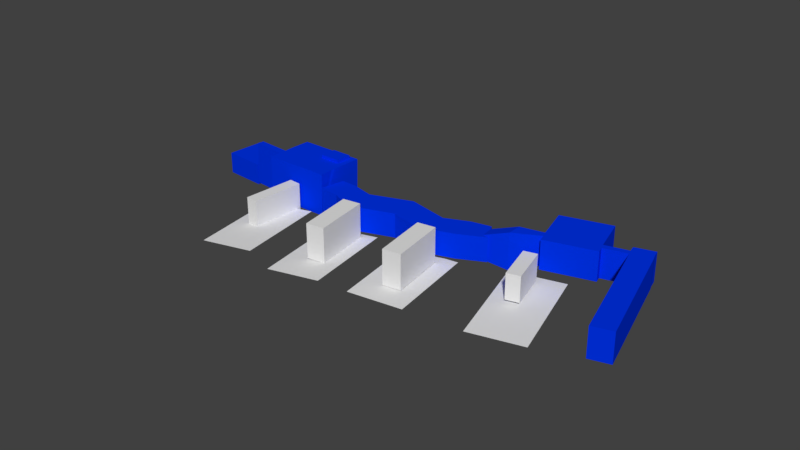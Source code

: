 # Source: aeroporto_porto1.blend  (saved by Blender 2.79.0; exported with 4.5.12 LTS)
import bpy
from mathutils import Matrix  # noqa: F401  (used for matrix-valued properties, if any)

bpy.ops.wm.read_factory_settings(use_empty=True)
scene = bpy.context.scene
scene.name = 'Scene'

# ---- collections
col_collection_1 = bpy.data.collections.new('Collection 1'); scene.collection.children.link(col_collection_1)

# ---- materials (node trees are filled in below, after node groups)
mat_material = bpy.data.materials.new('Material')
mat_material.alpha_threshold = 0.0
mat_material.use_transparent_shadow = False
mat_material.diffuse_color = (0.0, 0.0321, 0.8, 1.0)
mat_material.roughness = 0.5
mat_material.line_color = (0.0, 0.0, 0.0, 1.0)

# ---- material node trees

# ---- world
world_world = bpy.data.worlds.new('World'); scene.world = world_world
world_world.color = (0.05088, 0.05088, 0.05088)
world_world.use_sun_shadow = False
world_world.sun_shadow_jitter_overblur = 0.0
world_world.cycles.sampling_method = 'MANUAL'

# ---- meshes
me_plane_000 = bpy.data.meshes.new('Plane.000')
me_plane_000.from_pydata([(-1.012, -1.446, 1.951e-08), (0.9883, -1.446, 1.951e-08), (-0.9883, 1.446, -1.951e-08), (1.012, 1.446, -1.951e-08)], [], [(0, 1, 3, 2)])
me_plane_000.use_remesh_preserve_volume = False
me_plane_000.use_remesh_preserve_attributes = False
me_plane_000.use_mirror_vertex_groups = False
me_plane_000.update()
me_cube_004 = bpy.data.meshes.new('Cube.004')
me_cube_004.from_pydata([(-1.0, -1.0, -1.0), (-1.0, -1.0, 1.0), (-1.0, 1.0, -1.0), (-1.0, 1.0, 1.0), (1.0, -1.0, -1.0), (1.0, -1.0, 1.0), (1.0, 1.0, -1.0), (1.0, 1.0, 1.0)], [], [(0, 1, 3, 2), (2, 3, 7, 6), (6, 7, 5, 4), (4, 5, 1, 0), (2, 6, 4, 0), (7, 3, 1, 5)])
me_cube_004.use_remesh_preserve_volume = False
me_cube_004.use_remesh_preserve_attributes = False
me_cube_004.use_mirror_vertex_groups = False
me_cube_004.update()
me_cube_005 = bpy.data.meshes.new('Cube.005')
me_cube_005.from_pydata([(-1.0, -1.0, -1.0), (-1.0, -1.0, 1.0), (-1.0, 1.0, -1.0), (-1.0, 1.0, 1.0), (1.0, -1.0, -1.0), (1.0, -1.0, 1.0), (1.0, 1.0, -1.0), (1.0, 1.0, 1.0)], [], [(0, 1, 3, 2), (2, 3, 7, 6), (6, 7, 5, 4), (4, 5, 1, 0), (2, 6, 4, 0), (7, 3, 1, 5)])
me_cube_005.use_remesh_preserve_volume = False
me_cube_005.use_remesh_preserve_attributes = False
me_cube_005.use_mirror_vertex_groups = False
me_cube_005.update()
me_cube_006 = bpy.data.meshes.new('Cube.006')
me_cube_006.from_pydata([(-1.0, -1.0, -1.0), (-1.0, -1.0, 1.0), (-1.0, 1.0, -1.0), (-1.0, 1.0, 1.0), (1.0, -1.0, -1.0), (1.0, -1.0, 1.0), (1.0, 1.0, -1.0), (1.0, 1.0, 1.0)], [], [(0, 1, 3, 2), (2, 3, 7, 6), (6, 7, 5, 4), (4, 5, 1, 0), (2, 6, 4, 0), (7, 3, 1, 5)])
me_cube_006.use_remesh_preserve_volume = False
me_cube_006.use_remesh_preserve_attributes = False
me_cube_006.use_mirror_vertex_groups = False
me_cube_006.update()
me_cube_007 = bpy.data.meshes.new('Cube.007')
me_cube_007.from_pydata([(-1.0, -1.0, -1.0), (-1.0, -1.0, 1.0), (-1.0, 1.0, -1.0), (-1.0, 1.0, 1.0), (1.0, -1.0, -1.0), (1.0, -1.0, 1.0), (1.0, 1.0, -1.0), (1.0, 1.0, 1.0)], [], [(0, 1, 3, 2), (2, 3, 7, 6), (6, 7, 5, 4), (4, 5, 1, 0), (2, 6, 4, 0), (7, 3, 1, 5)])
me_cube_007.use_remesh_preserve_volume = False
me_cube_007.use_remesh_preserve_attributes = False
me_cube_007.use_mirror_vertex_groups = False
me_cube_007.update()
me_plane_005 = bpy.data.meshes.new('Plane.005')
me_plane_005.from_pydata([(-21.97, -2.153, -0.3256), (-19.97, -2.153, -0.3256), (-21.97, -0.1533, -0.3256), (-19.97, -0.1533, -0.3256), (-17.68, 0.3215, -0.3256), (-12.69, 0.3248, -0.3256), (-17.66, -0.4376, -0.3256), (-12.67, -0.4343, -0.3256), (-21.97, -0.3477, -0.3256), (-19.97, -0.3426, -0.3256), (-17.66, -0.3368, -0.3256), (-12.67, -0.3241, -0.3256), (-19.93, -0.259, -0.3256), (-17.62, -0.249, -0.3256), (-21.93, -0.2677, -0.3256), (-12.63, -0.2273, -0.3256), (-21.97, -0.3477, 0.4525), (-21.97, -2.153, 0.4525), (-19.97, -2.153, 0.4525), (-19.93, -0.259, 0.4525), (-19.97, -0.1533, 0.4525), (-21.97, -0.1533, 0.4525), (-17.62, -0.249, 0.4525), (-17.68, 0.3215, 0.4525), (-12.69, 0.3248, 0.4525), (-12.67, -0.3241, 0.4525), (-12.67, -0.4343, 0.4525), (-17.66, -0.4376, 0.4525), (-21.93, -0.2677, 0.4525), (-19.97, -0.3426, 0.4525), (-17.66, -0.3368, 0.4525), (-12.63, -0.2273, 0.4525), (9.175, -0.04458, 0.2985), (8.078, 0.2809, 0.2985), (9.175, -0.04458, -0.3522), (8.078, 0.2809, -0.3522), (-8.208, -0.4999, 0.2985), (-7.799, -0.188, 0.2985), (-8.208, -0.4999, -0.3522), (-7.799, -0.188, -0.3522), (-5.491, -0.5788, -0.3522), (-2.093, -0.5989, -0.3522), (0.8172, -0.3666, -0.3522), (5.351, -0.4079, -0.3522), (7.256, -0.1756, -0.3522), (6.476, 0.2001, -0.3522), (4.588, 0.03589, -0.3522), (0.3065, 0.08403, -0.3522), (-3.329, -0.2167, -0.3522), (-5.813, -0.1647, -0.3522), (7.256, -0.1756, 0.2985), (5.351, -0.4079, 0.2985), (0.8172, -0.3666, 0.2985), (-2.093, -0.5989, 0.2985), (-5.491, -0.5788, 0.2985), (-5.813, -0.1647, 0.2985), (-3.329, -0.2167, 0.2985), (0.3065, 0.08403, 0.2985), (4.588, 0.03589, 0.2985), (6.476, 0.2001, 0.2985), (8.339, 0.2037, 0.2985), (8.339, 0.2037, -0.3522), (-7.896, -0.262, -0.3522), (-7.896, -0.262, 0.2985), (-5.737, -0.263, 0.2985), (-3.036, -0.3074, 0.2985), (0.4277, -0.02291, 0.2985), (4.769, -0.06943, 0.2985), (6.661, 0.1109, 0.2985), (6.661, 0.1109, -0.3522), (4.769, -0.06943, -0.3522), (0.4277, -0.02291, -0.3522), (-3.036, -0.3074, -0.3522), (-5.737, -0.263, -0.3522), (8.469, 0.1651, -0.3522), (-7.656, -0.4582, -0.352), (-7.656, -0.4582, 0.2987), (-5.699, -0.312, 0.2985), (-2.89, -0.3527, 0.2985), (0.4882, -0.07626, 0.2985), (4.859, -0.122, 0.2985), (6.753, 0.06646, 0.2985), (6.753, 0.06646, -0.3522), (4.859, -0.122, -0.3522), (0.4882, -0.07626, -0.3522), (-2.89, -0.3527, -0.3522), (-5.699, -0.312, -0.3522), (8.469, 0.1651, 0.2985), (-10.32, -0.2293, -0.5129), (-9.956, -0.4381, -0.5128), (-10.33, -0.2293, 0.4763), (-9.958, -0.4381, 0.4765), (22.59, 0.812, -0.0002523), (21.17, 1.408, -0.0002523), (22.59, 0.812, -0.5875), (21.17, 1.408, -0.5875), (18.67, 0.5962, -0.0002523), (17.25, 1.193, -0.0002523), (18.67, 0.5962, -0.5875), (17.25, 1.193, -0.5875), (15.69, 0.2426, -0.5153), (14.29, 0.937, -0.5142), (15.67, 0.261, 0.6228), (14.27, 0.9555, 0.624), (9.335, -0.02484, -0.5153), (7.932, 0.6697, -0.5141), (9.313, -0.006402, 0.6228), (7.91, 0.6881, 0.624), (14.88, 0.6797, 0.6235), (12.49, 0.1273, 0.6228), (11.09, 0.8218, 0.624), (8.521, 0.4123, 0.6235), (11.7, 0.546, 0.6235), (10.48, 0.7962, 0.624), (11.88, 0.1017, 0.6228), (11.09, 0.5204, 0.6235), (8.555, 0.7152, 0.624), (9.167, 0.4395, 0.6235), (9.958, 0.02074, 0.6228), (14.38, 0.9051, 0.6239), (8.022, 0.6377, 0.6239), (11.2, 0.7714, 0.6239), (10.59, 0.7458, 0.6239), (8.667, 0.6648, 0.6239), (10.59, 0.7456, 0.7107), (11.09, 0.5203, 0.7103), (9.167, 0.4393, 0.7103), (8.667, 0.6647, 0.7107), (15.23, 0.4702, 0.6231), (15.38, 0.4205, 0.6231), (8.821, 0.2446, 0.6232), (8.972, 0.1949, 0.6231), (12.02, 0.3574, 0.6232), (12.18, 0.3077, 0.6231), (11.41, 0.3358, 0.6232), (11.56, 0.2861, 0.6231), (9.471, 0.2675, 0.6232), (9.622, 0.2178, 0.6231), (15.31, 0.4335, -0.515), (15.25, 0.4716, 0.6231), (15.36, 0.4278, 0.6231), (15.39, 0.3915, -0.5151), (18.56, 0.5809, -0.5174), (18.48, 0.6229, -0.5174), (18.42, 0.661, 0.6208), (18.53, 0.6172, 0.6207)], [], [(14, 2, 3, 12), (10, 6, 7, 11), (13, 10, 11, 15), (0, 8, 9, 1), (4, 13, 15, 5), (8, 14, 12, 9), (12, 13, 10, 9), (28, 19, 20, 21), (30, 25, 26, 27), (22, 31, 25, 30), (17, 18, 29, 16), (23, 24, 31, 22), (16, 29, 19, 28), (19, 29, 30, 22), (4, 5, 24, 23), (9, 10, 30, 29), (11, 7, 26, 25), (13, 12, 19, 22), (7, 6, 27, 26), (8, 0, 17, 16), (14, 8, 16, 28), (0, 1, 18, 17), (2, 14, 28, 21), (1, 9, 29, 18), (12, 3, 20, 19), (5, 15, 31, 24), (6, 10, 30, 27), (3, 2, 21, 20), (11, 25, 91, 89), (13, 4, 23, 22), (60, 33, 35, 61), (73, 49, 39, 62), (62, 39, 37, 63), (68, 59, 33, 60), (40, 38, 36, 54), (45, 35, 33, 59), (39, 49, 55, 37), (49, 48, 56, 55), (48, 47, 57, 56), (47, 46, 58, 57), (46, 45, 59, 58), (34, 44, 50, 32), (44, 43, 51, 50), (43, 42, 52, 51), (42, 41, 53, 52), (41, 40, 54, 53), (63, 37, 55, 64), (64, 55, 56, 65), (65, 56, 57, 66), (66, 57, 58, 67), (67, 58, 59, 68), (61, 35, 45, 69), (69, 45, 46, 70), (70, 46, 47, 71), (71, 47, 48, 72), (72, 48, 49, 73), (85, 72, 73, 86), (84, 71, 72, 85), (83, 70, 71, 84), (82, 69, 70, 83), (74, 61, 69, 82), (80, 67, 68, 81), (79, 66, 67, 80), (78, 65, 66, 79), (77, 64, 65, 78), (76, 63, 64, 77), (81, 68, 60, 87), (62, 63, 90, 88), (86, 73, 62, 75), (87, 60, 61, 74), (32, 87, 74, 34), (40, 86, 75, 38), (38, 75, 76, 36), (50, 81, 87, 32), (36, 76, 77, 54), (54, 77, 78, 53), (53, 78, 79, 52), (52, 79, 80, 51), (51, 80, 81, 50), (34, 74, 82, 44), (44, 82, 83, 43), (43, 83, 84, 42), (42, 84, 85, 41), (41, 85, 86, 40), (88, 89, 91, 90), (63, 76, 91, 90), (31, 15, 88, 90), (76, 75, 89, 91), (15, 11, 89, 88), (25, 31, 90, 91), (75, 62, 88, 89), (92, 93, 95, 94), (94, 95, 99, 98), (98, 99, 97, 96), (96, 97, 93, 92), (94, 98, 96, 92), (99, 95, 93, 97), (138, 101, 103, 119, 108, 128, 139), (123, 116, 107, 120), (106, 131, 130, 111, 120, 107, 105, 104), (104, 105, 101, 138, 141, 100), (102, 109, 114, 118, 106, 104, 100), (107, 116, 113, 110, 103, 101, 105), (136, 117, 111, 130), (128, 108, 112, 132), (119, 103, 110, 121), (132, 112, 115, 134), (121, 110, 113, 122), (134, 115, 117, 136), (122, 113, 116, 123), (123, 117, 126, 127), (112, 121, 122, 115), (108, 119, 121, 112), (117, 123, 120, 111), (125, 124, 127, 126), (117, 115, 125, 126), (115, 122, 124, 125), (122, 123, 127, 124), (114, 135, 137, 118), (135, 134, 136, 137), (109, 133, 135, 114), (133, 132, 134, 135), (102, 129, 133, 109), (129, 140, 139, 128, 132, 133), (118, 137, 131, 106), (137, 136, 130, 131), (138, 139, 144, 143), (100, 141, 140, 129, 102), (142, 143, 144, 145), (141, 138, 143, 142), (140, 141, 142, 145), (139, 140, 145, 144)])
me_plane_005.materials.append(mat_material)
me_plane_005.use_remesh_preserve_volume = False
me_plane_005.use_remesh_preserve_attributes = False
me_plane_005.use_mirror_vertex_groups = False
me_plane_005.update()
me_plane_009 = bpy.data.meshes.new('Plane.009')
me_plane_009.from_pydata([(-1.012, -1.446, 1.951e-08), (0.9883, -1.446, 1.951e-08), (-0.9883, 1.446, -1.951e-08), (1.012, 1.446, -1.951e-08)], [], [(0, 1, 3, 2)])
me_plane_009.use_remesh_preserve_volume = False
me_plane_009.use_remesh_preserve_attributes = False
me_plane_009.use_mirror_vertex_groups = False
me_plane_009.update()
me_plane_010 = bpy.data.meshes.new('Plane.010')
me_plane_010.from_pydata([(-1.012, -1.446, 1.951e-08), (0.9883, -1.446, 1.951e-08), (-0.9883, 1.446, -1.951e-08), (1.012, 1.446, -1.951e-08)], [], [(0, 1, 3, 2)])
me_plane_010.use_remesh_preserve_volume = False
me_plane_010.use_remesh_preserve_attributes = False
me_plane_010.use_mirror_vertex_groups = False
me_plane_010.update()
me_plane_011 = bpy.data.meshes.new('Plane.011')
me_plane_011.from_pydata([(-0.9722, -1.674, 1.951e-08), (1.028, -1.674, 1.951e-08), (-1.028, 1.674, -1.951e-08), (0.9722, 1.674, -1.951e-08)], [], [(0, 1, 3, 2)])
me_plane_011.use_remesh_preserve_volume = False
me_plane_011.use_remesh_preserve_attributes = False
me_plane_011.use_mirror_vertex_groups = False
me_plane_011.update()

# ---- objects
ob_plane_001 = bpy.data.objects.new('Plane.001', me_plane_000)
ob_cube = bpy.data.objects.new('Cube', me_cube_004)
ob_cube_001 = bpy.data.objects.new('Cube.001', me_cube_005)
ob_cube_002 = bpy.data.objects.new('Cube.002', me_cube_006)
ob_cube_003 = bpy.data.objects.new('Cube.003', me_cube_007)
ob_plane = bpy.data.objects.new('Plane', me_plane_005)
ob_plane_003 = bpy.data.objects.new('Plane.003', me_plane_009)
ob_plane_004 = bpy.data.objects.new('Plane.004', me_plane_010)
ob_plane_005 = bpy.data.objects.new('Plane.005', me_plane_011)

# ---- transforms, parenting, visibility, modifiers, constraints
ob_plane_001.location = (-9.169, -2.392, -0.3634)
ob_plane_001.rotation_euler = (0.0, -0.08091, 0.1417)
ob_plane_001.scale = (1.987, 2.349, 2.35)
ob_plane_001.lineart.crease_threshold = 0.0
ob_cube.location = (-9.446, -0.5574, 0.5489)
ob_cube.rotation_euler = (4.566e-10, -0.0, -0.07453)
ob_cube.scale = (0.4531, 1.95, 0.9993)
ob_cube.lineart.crease_threshold = 0.0
ob_cube_001.location = (-2.93, -1.485, 0.96)
ob_cube_001.rotation_euler = (0.0, -0.0, 0.1417)
ob_cube_001.scale = (0.6622, 2.094, 1.261)
ob_cube_001.lineart.crease_threshold = 0.0
ob_cube_002.location = (3.003, -0.9975, 0.96)
ob_cube_002.rotation_euler = (0.0, -0.0, 0.1417)
ob_cube_002.scale = (0.6622, 2.094, 1.261)
ob_cube_002.lineart.crease_threshold = 0.0
ob_cube_003.location = (9.321, 2.157, 0.3984)
ob_cube_003.rotation_euler = (9.859e-09, -0.0, 0.2528)
ob_cube_003.scale = (0.4884, 1.545, 0.9303)
ob_cube_003.lineart.crease_threshold = 0.0
ob_plane.location = (-0.2007, 3.453, 1.048)
ob_plane.rotation_euler = (0.0, -0.002126, 0.2686)
ob_plane.scale = (-0.7441, 4.896, 2.716)
ob_plane.lineart.crease_threshold = 0.0
ob_plane_003.location = (-3.076, -2.392, -0.3634)
ob_plane_003.rotation_euler = (0.0, -0.08091, 0.1417)
ob_plane_003.scale = (1.987, 2.349, 2.35)
ob_plane_003.lineart.crease_threshold = 0.0
ob_plane_004.location = (2.964, -1.49, -0.3403)
ob_plane_004.rotation_euler = (0.0, -0.0, 0.1417)
ob_plane_004.scale = (1.987, 2.349, 2.35)
ob_plane_004.lineart.crease_threshold = 0.0
ob_plane_005.location = (10.12, 0.6574, -0.7732)
ob_plane_005.rotation_euler = (0.0, -0.0, 0.2528)
ob_plane_005.scale = (1.987, 2.349, 2.35)
ob_plane_005.lineart.crease_threshold = 0.0

# ---- collection membership
col_collection_1.objects.link(ob_plane_001)
col_collection_1.objects.link(ob_cube)
col_collection_1.objects.link(ob_cube_001)
col_collection_1.objects.link(ob_cube_002)
col_collection_1.objects.link(ob_cube_003)
col_collection_1.objects.link(ob_plane)
col_collection_1.objects.link(ob_plane_003)
col_collection_1.objects.link(ob_plane_004)
col_collection_1.objects.link(ob_plane_005)

# ---- scene / render settings (as saved in the file)
scene.frame_start = 1; scene.frame_end = 250; scene.frame_set(1)
scene.render.engine = 'BLENDER_EEVEE_NEXT'
scene.render.resolution_percentage = 50
scene.render.dither_intensity = 0.0
scene.cycles.use_denoising = False
scene.cycles.samples = 128
scene.cycles.sampling_pattern = 'TABULATED_SOBOL'
scene.cycles.use_adaptive_sampling = False
scene.cycles.use_light_tree = False
scene.cycles.blur_glossy = 0.0
scene.cycles.sample_clamp_indirect = 0.0
scene.view_settings.view_transform = 'Standard'
bpy.context.view_layer.update()

# ---- added for rendering (the .blend has no active camera and no usable light): camera, sun
cam_auto = bpy.data.cameras.new('AutoCamera')
cam_auto.lens = 50.0
cam_auto.sensor_width = 36.0
cam_auto.clip_end = 1000.0
ob_auto_camera = bpy.data.objects.new('AutoCamera', cam_auto)
scene.collection.objects.link(ob_auto_camera)
ob_auto_camera.location = (41.5476, -48.1517, 34.3098)
ob_auto_camera.rotation_euler = (1.09748, -7.21219e-08, 0.694738)
scene.camera = ob_auto_camera
light_auto_sun = bpy.data.lights.new('AutoSun', 'SUN')
light_auto_sun.energy = 3.0
light_auto_sun.angle = 0.0523599
ob_auto_sun = bpy.data.objects.new('AutoSun', light_auto_sun)
scene.collection.objects.link(ob_auto_sun)
ob_auto_sun.rotation_euler = (0.872665, 0.174533, 0.523599)
bpy.context.view_layer.update()
